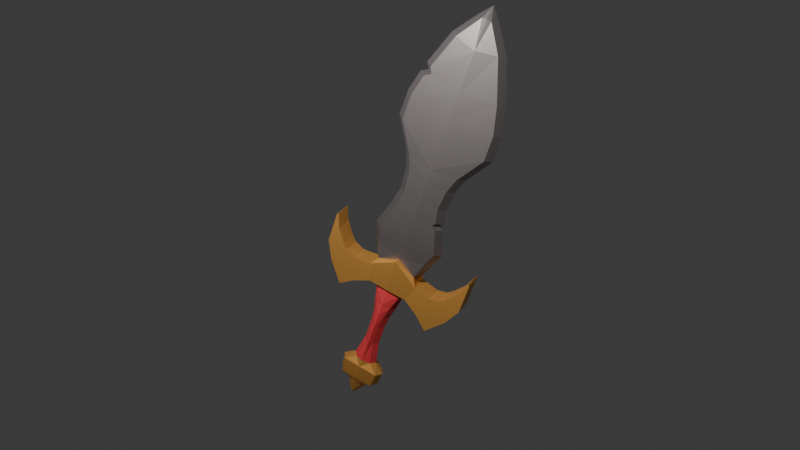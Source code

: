 # Source: Sword_LP3.blend  (saved by Blender 5.1.30; exported with 4.5.12 LTS)
import bpy
from mathutils import Matrix  # noqa: F401  (used for matrix-valued properties, if any)

bpy.ops.wm.read_factory_settings(use_empty=True)
scene = bpy.context.scene
scene.name = 'Scene'

# ---- collections
col_collection = bpy.data.collections.new('Collection'); scene.collection.children.link(col_collection)
col_epee = bpy.data.collections.new('Epee'); scene.collection.children.link(col_epee)

# ---- materials (node trees are filled in below, after node groups)
mat_lame = bpy.data.materials.new('Lame')
mat_lame.alpha_threshold = 0.0
mat_lame.use_backface_culling_lightprobe_volume = False
mat_lame.roughness = 0.5
mat_lame.line_color = (0.0, 0.0, 0.0, 1.0)
mat_poign_e = bpy.data.materials.new('Poignée')
mat_pommeaugarde = bpy.data.materials.new('PommeauGarde')
mat_pommeaugarde.alpha_threshold = 0.0
mat_pommeaugarde.use_backface_culling_lightprobe_volume = False
mat_pommeaugarde.roughness = 0.5
mat_pommeaugarde.line_color = (0.0, 0.0, 0.0, 1.0)

# ---- material node trees
mat_lame.use_nodes = True; mat_lame.node_tree.nodes.clear()
_N = mat_lame.node_tree.nodes; _L = mat_lame.node_tree.links
n0 = _N.new('ShaderNodeOutputMaterial'); n0.name = 'Material Output'; n0.location = (200, 100)
n1 = _N.new('ShaderNodeBsdfPrincipled'); n1.name = 'Principled BSDF'; n1.location = (-200, 100)
n1.inputs[0].default_value = (0.1543, 0.1384, 0.1366, 1.0)
n1.inputs[1].default_value = 0.6983
_L.new(n1.outputs[0], n0.inputs[0])
n0.is_active_output = True
mat_poign_e.use_nodes = True; mat_poign_e.node_tree.nodes.clear()
_N = mat_poign_e.node_tree.nodes; _L = mat_poign_e.node_tree.links
n0 = _N.new('ShaderNodeBsdfPrincipled'); n0.name = 'BSDF guidée'; n0.location = (-200, 100)
n0.inputs[0].default_value = (0.8, 0.05704, 0.0665, 1.0)
n0.inputs[1].default_value = 0.257
n1 = _N.new('ShaderNodeOutputMaterial'); n1.name = 'Sortie matériau'; n1.location = (200, 100)
_L.new(n0.outputs[0], n1.inputs[0])
n1.is_active_output = True
mat_pommeaugarde.use_nodes = True; mat_pommeaugarde.node_tree.nodes.clear()
_N = mat_pommeaugarde.node_tree.nodes; _L = mat_pommeaugarde.node_tree.links
n0 = _N.new('ShaderNodeOutputMaterial'); n0.name = 'Material Output'; n0.location = (200, 100)
n1 = _N.new('ShaderNodeBsdfPrincipled'); n1.name = 'Principled BSDF'; n1.location = (-200, 100)
n1.inputs[0].default_value = (1.0, 0.496, 0.1204, 1.0)
n1.inputs[1].default_value = 0.8492
_L.new(n1.outputs[0], n0.inputs[0])
n0.is_active_output = True

# ---- world
world_world = bpy.data.worlds.new('World'); scene.world = world_world
world_world.use_nodes = True; world_world.node_tree.nodes.clear()
_N = world_world.node_tree.nodes; _L = world_world.node_tree.links
n0 = _N.new('ShaderNodeOutputWorld'); n0.name = 'World Output'; n0.location = (200, 100)
n1 = _N.new('ShaderNodeBackground'); n1.name = 'Background'; n1.location = (-200, 100)
n1.inputs[0].default_value = (0.05088, 0.05088, 0.05088, 1.0)
_L.new(n1.outputs[0], n0.inputs[0])
n0.is_active_output = True
world_world.color = (0.05088, 0.05088, 0.05088)
world_world.sun_shadow_jitter_overblur = 0.0

# ---- cameras
cam_camera = bpy.data.cameras.new('Camera')
cam_camera.clip_end = 100.0
cam_camera.ortho_scale = 7.314

# ---- lights
light_light = bpy.data.lights.new('Light', 'POINT')
light_light.energy = 1000.0
light_light.shadow_soft_size = 0.1

# ---- meshes
me_cube = bpy.data.meshes.new('Cube')
me_cube.from_pydata([(0.9503, -0.371, 0.0648), (0.0, -0.3892, 0.5586), (1.065, 0.0, -0.2682), (2.307, 0.0, 8.368), (0.0, -0.3892, 1.33), (1.493, 0.0, 0.9073), (1.189, -0.2961, 0.9073), (0.0, -0.3892, 2.129), (1.749, 0.0, 1.615), (1.446, -0.2961, 1.615), (0.0, -0.3892, 3.115), (0.0, -0.3892, 4.905), (1.255, 0.0, 4.886), (0.9517, -0.2961, 4.886), (0.0, -0.3892, 6.883), (2.325, 0.0, 7.116), (2.022, -0.2961, 7.116), (0.0, -0.3892, 9.485), (1.983, 0.0, 9.718), (1.68, -0.2961, 9.718), (0.0, -0.3892, 11.53), (1.289, 0.0, 11.71), (0.9857, -0.2961, 11.71), (0.0, -0.311, 12.95), (0.4625, 0.0, 12.91), (0.2104, -0.2463, 12.91), (2.004, -0.2961, 8.368), (0.0, -0.3892, 8.095), (1.489, 0.0, 5.658), (1.186, -0.2961, 5.658), (0.0, -0.3892, 5.581), (1.168, 0.0, 3.874), (0.8651, -0.2961, 3.874), (0.0, -0.3892, 3.918), (0.0, 0.0, 13.32), (0.0, 0.0, 13.49), (0.0, 0.0, 13.49), (-0.9503, -0.371, 0.0648), (-1.065, 0.0, -0.2682), (-2.307, 0.0, 8.368), (-1.493, 0.0, 0.9073), (-1.189, -0.2961, 0.9073), (-1.749, 0.0, 1.615), (-1.446, -0.2961, 1.615), (-1.336, 0.0, 2.995), (-1.033, -0.2961, 2.995), (-1.255, 0.0, 4.886), (-0.9517, -0.2961, 4.886), (-2.325, 0.0, 7.116), (-2.022, -0.2961, 7.116), (-1.289, 0.0, 11.71), (-0.9857, -0.2961, 11.71), (-0.4625, 0.0, 12.91), (-0.2104, -0.2463, 12.91), (-2.004, -0.2961, 8.368), (-1.489, 0.0, 5.658), (-1.186, -0.2961, 5.658), (-1.168, 0.0, 3.874), (-0.8651, -0.2961, 3.874), (1.306, 0.0, 3.149), (1.381, 2.235e-08, 2.843), (1.102, 0.0, 2.995), (1.078, -0.2961, 2.843), (1.003, -0.2961, 3.149), (0.879, -0.3099, 3.012), (-2.042, 0.0, 9.473), (-1.899, -2.98e-08, 9.96), (-1.718, 0.0, 9.69), (-1.596, -0.2961, 9.96), (-1.739, -0.2961, 9.473), (-1.435, -0.3097, 9.684)], [], [(1, 0, 6, 4), (6, 5, 8, 9), (0, 2, 5, 6), (4, 6, 9, 7), (33, 32, 13, 11), (30, 29, 16, 14), (32, 31, 12, 13), (26, 3, 18, 19), (29, 28, 15, 16), (19, 18, 21, 22), (27, 26, 19, 17), (20, 22, 25, 23), (17, 19, 22, 20), (22, 21, 24, 25), (14, 16, 26, 27), (16, 15, 3, 26), (13, 12, 28, 29), (11, 13, 29, 30), (36, 34, 35), (25, 24, 36, 35), (25, 35, 23), (1, 4, 41, 37), (41, 43, 42, 40), (37, 41, 40, 38), (43, 45, 44, 42), (4, 7, 43, 41), (33, 11, 47, 58), (7, 10, 45, 43), (30, 14, 49, 56), (58, 47, 46, 57), (56, 49, 48, 55), (20, 23, 53, 51), (51, 53, 52, 50), (14, 27, 54, 49), (49, 54, 39, 48), (47, 56, 55, 46), (11, 30, 56, 47), (45, 58, 57, 44), (10, 33, 58, 45), (53, 35, 36, 52), (53, 23, 35), (59, 63, 64, 61), (61, 64, 62, 60), (63, 59, 31, 32), (9, 8, 60, 62), (7, 9, 62, 64, 10), (10, 64, 63, 32, 33), (65, 69, 70, 67), (67, 70, 68, 66), (54, 69, 65, 39), (68, 51, 50, 66), (17, 20, 51, 68, 70), (27, 17, 70, 69, 54)])
_uv = me_cube.uv_layers.new(name='UVMap')
_uv.uv.foreach_set('vector', [0.75, 0.7108, 0.6539, 0.7212, 0.6395, 0.7033, 0.75, 0.7108, 0.6395, 0.7033, 0.6395, 0.625, 0.6395, 0.625, 0.6395, 0.7033, 0.6539, 0.7212, 0.6395, 0.625, 0.6395, 0.625, 0.6395, 0.7033, 0.75, 0.7108, 0.6395, 0.7033, 0.6395, 0.7033, 0.75, 0.7108, 0.75, 0.7108, 0.6395, 0.7033, 0.6395, 0.7033, 0.75, 0.7108, 0.75, 0.7108, 0.6395, 0.7033, 0.6395, 0.7033, 0.75, 0.7108, 0.6395, 0.7033, 0.6395, 0.625, 0.6395, 0.625, 0.6395, 0.7033, 0.6395, 0.7033, 0.6395, 0.625, 0.6395, 0.625, 0.6395, 0.7033, 0.6395, 0.7033, 0.6395, 0.625, 0.6395, 0.625, 0.6395, 0.7033, 0.6395, 0.7033, 0.6395, 0.625, 0.6395, 0.625, 0.6395, 0.7033, 0.75, 0.7108, 0.6395, 0.7033, 0.6395, 0.7033, 0.75, 0.7108, 0.75, 0.7108, 0.6395, 0.7033, 0.6395, 0.6901, 0.6395, 0.7033, 0.75, 0.7108, 0.6395, 0.7033, 0.6395, 0.7033, 0.75, 0.7108, 0.6395, 0.7033, 0.6395, 0.625, 0.6395, 0.625, 0.6395, 0.6901, 0.75, 0.7108, 0.6395, 0.7033, 0.6395, 0.7033, 0.75, 0.7108, 0.6395, 0.7033, 0.6395, 0.625, 0.6395, 0.625, 0.6395, 0.7033, 0.6395, 0.7033, 0.6395, 0.625, 0.6395, 0.625, 0.6395, 0.7033, 0.75, 0.7108, 0.6395, 0.7033, 0.6395, 0.7033, 0.75, 0.7108, 0.6395, 0.625, 0.75, 0.625, 0.6527, 0.6379, 0.6395, 0.6901, 0.6395, 0.625, 0.6395, 0.625, 0.6527, 0.6379, 0.6395, 0.6901, 0.6527, 0.6379, 0.6395, 0.7033, 0.75, 0.7108, 0.75, 0.7108, 0.6395, 0.7033, 0.6539, 0.7212, 0.6395, 0.7033, 0.6395, 0.7033, 0.6395, 0.625, 0.6395, 0.625, 0.6539, 0.7212, 0.6395, 0.7033, 0.6395, 0.625, 0.6395, 0.625, 0.6395, 0.7033, 0.6395, 0.7033, 0.6395, 0.625, 0.6395, 0.625, 0.75, 0.7108, 0.75, 0.7108, 0.6395, 0.7033, 0.6395, 0.7033, 0.75, 0.7108, 0.75, 0.7108, 0.6395, 0.7033, 0.6395, 0.7033, 0.75, 0.7108, 0.75, 0.7108, 0.6395, 0.7033, 0.6395, 0.7033, 0.75, 0.7108, 0.75, 0.7108, 0.6395, 0.7033, 0.6395, 0.7033, 0.6395, 0.7033, 0.6395, 0.7033, 0.6395, 0.625, 0.6395, 0.625, 0.6395, 0.7033, 0.6395, 0.7033, 0.6395, 0.625, 0.6395, 0.625, 0.75, 0.7108, 0.6395, 0.7033, 0.6395, 0.6901, 0.6395, 0.7033, 0.6395, 0.7033, 0.6395, 0.6901, 0.6395, 0.625, 0.6395, 0.625, 0.75, 0.7108, 0.75, 0.7108, 0.6395, 0.7033, 0.6395, 0.7033, 0.6395, 0.7033, 0.6395, 0.7033, 0.6395, 0.625, 0.6395, 0.625, 0.6395, 0.7033, 0.6395, 0.7033, 0.6395, 0.625, 0.6395, 0.625, 0.75, 0.7108, 0.75, 0.7108, 0.6395, 0.7033, 0.6395, 0.7033, 0.6395, 0.7033, 0.6395, 0.7033, 0.6395, 0.625, 0.6395, 0.625, 0.75, 0.7108, 0.75, 0.7108, 0.6395, 0.7033, 0.6395, 0.7033, 0.6395, 0.6901, 0.6527, 0.6379, 0.6395, 0.625, 0.6395, 0.625, 0.6395, 0.6901, 0.6395, 0.7033, 0.6527, 0.6379, 0.6395, 0.625, 0.6395, 0.7033, 0.656, 0.7044, 0.6395, 0.625, 0.6395, 0.625, 0.656, 0.7044, 0.6395, 0.7033, 0.6395, 0.625, 0.6395, 0.7033, 0.6395, 0.625, 0.6395, 0.625, 0.6395, 0.7033, 0.6395, 0.7033, 0.6395, 0.625, 0.6395, 0.625, 0.6395, 0.7033, 0.75, 0.7108, 0.6395, 0.7033, 0.6395, 0.7033, 0.656, 0.7044, 0.75, 0.7108, 0.75, 0.7108, 0.656, 0.7044, 0.6395, 0.7033, 0.6395, 0.7033, 0.75, 0.7108, 0.6395, 0.625, 0.6395, 0.7033, 0.6557, 0.7044, 0.6395, 0.626, 0.6395, 0.626, 0.6557, 0.7044, 0.6395, 0.7033, 0.6395, 0.625, 0.6395, 0.7033, 0.6395, 0.7033, 0.6395, 0.625, 0.6395, 0.625, 0.6395, 0.7033, 0.6395, 0.7033, 0.6395, 0.625, 0.6395, 0.625, 0.75, 0.7108, 0.75, 0.7108, 0.6395, 0.7033, 0.6395, 0.7033, 0.6557, 0.7044, 0.75, 0.7108, 0.75, 0.7108, 0.6557, 0.7044, 0.6395, 0.7033, 0.6395, 0.7033])
me_cube.materials.append(mat_lame)
me_cube.use_mirror_vertex_groups = False
me_cube.update()
me_cube_001 = bpy.data.meshes.new('Cube.001')
me_cube_001.from_pydata([(0.6689, -0.3018, -1.253), (0.0, -0.4391, -1.209), (0.7738, 0.0, -1.26), (0.0, -0.4391, -2.205), (0.5769, 0.0, -2.337), (0.3663, -0.2802, -2.337), (0.0, -0.4391, -3.533), (0.3743, 0.0, -3.665), (0.1636, -0.2802, -3.665), (0.0, -0.4391, -4.57), (0.3779, 0.0, -4.702), (0.1673, -0.2802, -4.702), (0.0, -0.4391, -5.846), (0.5927, 0.0, -5.884), (0.382, -0.2852, -5.884), (0.0, -0.4391, -2.877), (0.2264, -0.2842, -3.018), (0.4371, 0.0, -3.018), (-0.6689, -0.3018, -1.253), (-0.7738, 0.0, -1.26), (-0.5769, 0.0, -2.337), (-0.3663, -0.2802, -2.337), (-0.3743, 0.0, -3.665), (-0.1636, -0.2802, -3.665), (-0.3779, 0.0, -4.702), (-0.1673, -0.2802, -4.702), (-0.5927, 0.0, -5.884), (-0.382, -0.2852, -5.884), (-0.2264, -0.2842, -3.018), (-0.4371, 0.0, -3.018)], [], [(0, 1, 3, 5), (17, 16, 8, 7), (2, 0, 5, 4), (7, 8, 11, 10), (16, 15, 6, 8), (11, 9, 12, 14), (8, 6, 9, 11), (10, 11, 14, 13), (5, 3, 15, 16), (4, 5, 16, 17), (18, 21, 3, 1), (29, 22, 23, 28), (19, 20, 21, 18), (22, 24, 25, 23), (28, 23, 6, 15), (25, 27, 12, 9), (23, 25, 9, 6), (24, 26, 27, 25), (21, 28, 15, 3), (20, 29, 28, 21)])
_uv = me_cube_001.uv_layers.new(name='UVMap')
_uv.uv.foreach_set('vector', [0.3376, 0.7009, 0.25, 0.7009, 0.25, 0.7009, 0.3513, 0.7009, 0.3513, 0.625, 0.3513, 0.7009, 0.3513, 0.7009, 0.3513, 0.625, 0.3513, 0.625, 0.3376, 0.7009, 0.3513, 0.7009, 0.3513, 0.625, 0.3513, 0.625, 0.3513, 0.7009, 0.3513, 0.7009, 0.3513, 0.625, 0.3513, 0.7009, 0.25, 0.7009, 0.25, 0.7009, 0.3513, 0.7009, 0.3513, 0.7009, 0.25, 0.7009, 0.25, 0.7009, 0.3513, 0.7009, 0.3513, 0.7009, 0.25, 0.7009, 0.25, 0.7009, 0.3513, 0.7009, 0.3513, 0.625, 0.3513, 0.7009, 0.3513, 0.7009, 0.3513, 0.625, 0.3513, 0.7009, 0.25, 0.7009, 0.25, 0.7009, 0.3513, 0.7009, 0.3513, 0.625, 0.3513, 0.7009, 0.3513, 0.7009, 0.3513, 0.625, 0.3376, 0.7009, 0.3513, 0.7009, 0.25, 0.7009, 0.25, 0.7009, 0.3513, 0.625, 0.3513, 0.625, 0.3513, 0.7009, 0.3513, 0.7009, 0.3513, 0.625, 0.3513, 0.625, 0.3513, 0.7009, 0.3376, 0.7009, 0.3513, 0.625, 0.3513, 0.625, 0.3513, 0.7009, 0.3513, 0.7009, 0.3513, 0.7009, 0.3513, 0.7009, 0.25, 0.7009, 0.25, 0.7009, 0.3513, 0.7009, 0.3513, 0.7009, 0.25, 0.7009, 0.25, 0.7009, 0.3513, 0.7009, 0.3513, 0.7009, 0.25, 0.7009, 0.25, 0.7009, 0.3513, 0.625, 0.3513, 0.625, 0.3513, 0.7009, 0.3513, 0.7009, 0.3513, 0.7009, 0.3513, 0.7009, 0.25, 0.7009, 0.25, 0.7009, 0.3513, 0.625, 0.3513, 0.625, 0.3513, 0.7009, 0.3513, 0.7009])
me_cube_001.materials.append(mat_poign_e)
me_cube_001.use_mirror_vertex_groups = False
me_cube_001.update()
me_cube_002 = bpy.data.meshes.new('Cube.002')
me_cube_002.from_pydata([(0.9503, -0.371, 0.0648), (0.6689, -0.3018, -1.253), (0.0, -0.3892, 0.5586), (0.0, -0.4391, -1.209), (1.065, 0.0, -0.2682), (0.7738, 0.0, -1.26), (2.041, -0.4614, -0.5229), (1.706, -0.4614, -1.728), (2.041, 0.0, -0.5229), (1.706, 0.0, -1.728), (2.525, -0.4614, -0.3612), (2.358, -0.4614, -2.298), (2.525, 0.0, -0.3612), (2.358, 0.0, -2.298), (2.78, -0.4614, -0.0914), (3.115, -0.4614, -1.296), (2.78, 0.0, -0.0914), (3.115, 0.0, -1.296), (3.225, -0.4614, 0.5372), (3.539, -0.4614, -0.3745), (3.225, 0.0, 0.5372), (3.539, 0.0, -0.3745), (3.47, -0.4614, 1.245), (3.533, -0.4614, 1.17), (3.47, 0.0, 1.245), (3.533, 0.0, 1.17), (1.205, 0.0, -0.3768), (1.205, -0.4614, -0.3768), (0.0, -0.6801, 0.5586), (0.0, -0.5748, -1.209), (0.9546, -0.4614, -1.272), (0.9546, 0.0, -1.272), (0.7738, -0.2802, -1.26), (0.7738, 0.0, -1.26), (0.0, -0.4391, -5.846), (0.5927, 0.0, -5.884), (0.382, -0.2852, -5.884), (0.0, -0.5354, -6.179), (1.107, 0.0, -6.311), (0.8961, -0.3764, -6.311), (0.0, -0.5354, -6.922), (1.018, 0.0, -7.054), (0.8077, -0.3764, -7.054), (0.0, -0.4391, -7.234), (0.5843, 0.0, -7.305), (0.3737, -0.2802, -7.305), (0.0, 0.0, -8.057), (0.0, -0.295, -8.057), (0.1206, 0.0, -8.078), (0.1206, -0.1361, -8.078), (-0.9503, -0.371, 0.0648), (-0.6689, -0.3018, -1.253), (-1.065, 0.0, -0.2682), (-0.7738, 0.0, -1.26), (-2.041, -0.4614, -0.5229), (-1.706, -0.4614, -1.728), (-2.041, 0.0, -0.5229), (-1.706, 0.0, -1.728), (-2.525, -0.4614, -0.3612), (-2.358, -0.4614, -2.298), (-2.525, 0.0, -0.3612), (-2.358, 0.0, -2.298), (-2.78, -0.4614, -0.0914), (-3.115, -0.4614, -1.296), (-2.78, 0.0, -0.0914), (-3.115, 0.0, -1.296), (-3.225, -0.4614, 0.5372), (-3.539, -0.4614, -0.3745), (-3.225, 0.0, 0.5372), (-3.539, 0.0, -0.3745), (-3.47, -0.4614, 1.245), (-3.533, -0.4614, 1.17), (-3.47, 0.0, 1.245), (-3.533, 0.0, 1.17), (-1.205, 0.0, -0.3768), (-1.205, -0.4614, -0.3768), (-0.9546, -0.4614, -1.272), (-0.9546, 0.0, -1.272), (-0.7738, -0.2802, -1.26), (-0.7738, 0.0, -1.26), (-0.5927, 0.0, -5.884), (-0.382, -0.2852, -5.884), (-1.107, 0.0, -6.311), (-0.8961, -0.3764, -6.311), (-1.018, 0.0, -7.054), (-0.8077, -0.3764, -7.054), (-0.5843, 0.0, -7.305), (-0.3737, -0.2802, -7.305), (-0.1206, 0.0, -8.078), (-0.1206, -0.1361, -8.078), (3.47, -0.4614, 1.245), (3.533, -0.4614, 1.17), (3.47, 0.0, 1.245), (3.533, 0.0, 1.17)], [], [(26, 27, 6, 8), (30, 27, 28, 29), (8, 6, 10, 12), (27, 30, 7, 6), (30, 31, 9, 7), (12, 10, 14, 16), (7, 9, 13, 11), (6, 7, 11, 10), (15, 17, 21, 19), (11, 13, 17, 15), (10, 11, 15, 14), (19, 21, 25, 23), (14, 15, 19, 18), (16, 14, 18, 20), (18, 19, 23, 22), (20, 18, 22, 24), (4, 0, 27, 26), (0, 2, 28, 27), (3, 1, 30, 29), (1, 5, 31, 30), (5, 1, 32, 33), (36, 34, 37, 39), (38, 39, 42, 41), (35, 36, 39, 38), (41, 42, 45, 44), (39, 37, 40, 42), (44, 45, 49, 48), (42, 40, 43, 45), (46, 48, 49, 47), (45, 43, 47, 49), (74, 56, 54, 75), (76, 29, 28, 75), (56, 60, 58, 54), (75, 54, 55, 76), (76, 55, 57, 77), (60, 64, 62, 58), (55, 59, 61, 57), (54, 58, 59, 55), (63, 67, 69, 65), (59, 63, 65, 61), (58, 62, 63, 59), (67, 71, 73, 69), (62, 66, 67, 63), (64, 68, 66, 62), (73, 71, 70, 72), (66, 70, 71, 67), (68, 72, 70, 66), (52, 74, 75, 50), (50, 75, 28, 2), (3, 29, 76, 51), (51, 76, 77, 53), (53, 79, 78, 51), (81, 83, 37, 34), (82, 84, 85, 83), (80, 82, 83, 81), (84, 86, 87, 85), (83, 85, 40, 37), (86, 88, 89, 87), (85, 87, 43, 40), (46, 47, 89, 88), (87, 89, 47, 43), (93, 92, 90, 91)])
_uv = me_cube_002.uv_layers.new(name='UVMap')
_uv.uv.foreach_set('vector', [0.625, 0.625, 0.625, 0.75, 0.625, 0.75, 0.625, 0.625, 0.375, 0.75, 0.625, 0.75, 0.625, 0.875, 0.375, 0.875, 0.625, 0.625, 0.625, 0.75, 0.625, 0.75, 0.625, 0.625, 0.625, 0.75, 0.375, 0.75, 0.375, 0.75, 0.625, 0.75, 0.375, 0.75, 0.375, 0.625, 0.375, 0.625, 0.375, 0.75, 0.625, 0.625, 0.625, 0.75, 0.625, 0.75, 0.625, 0.625, 0.375, 0.75, 0.375, 0.625, 0.375, 0.625, 0.375, 0.75, 0.625, 0.75, 0.375, 0.75, 0.375, 0.75, 0.625, 0.75, 0.375, 0.75, 0.375, 0.625, 0.375, 0.625, 0.375, 0.75, 0.375, 0.75, 0.375, 0.625, 0.375, 0.625, 0.375, 0.75, 0.625, 0.75, 0.375, 0.75, 0.375, 0.75, 0.625, 0.75, 0.375, 0.75, 0.375, 0.625, 0.375, 0.625, 0.375, 0.75, 0.625, 0.75, 0.375, 0.75, 0.375, 0.75, 0.625, 0.75, 0.625, 0.625, 0.625, 0.75, 0.625, 0.75, 0.625, 0.625, 0.625, 0.75, 0.375, 0.75, 0.375, 0.75, 0.625, 0.75, 0.625, 0.625, 0.625, 0.75, 0.625, 0.75, 0.625, 0.625, 0.6395, 0.625, 0.6539, 0.7212, 0.625, 0.75, 0.625, 0.625, 0.6539, 0.7212, 0.75, 0.7108, 0.75, 0.75, 0.625, 0.75, 0.25, 0.7009, 0.3376, 0.7009, 0.375, 0.75, 0.25, 0.75, 0.3376, 0.7009, 0.3513, 0.625, 0.375, 0.625, 0.375, 0.75, 0.3513, 0.625, 0.3376, 0.7009, 0.3513, 0.7009, 0.3513, 0.625, 0.3513, 0.7009, 0.25, 0.7009, 0.25, 0.7009, 0.3513, 0.7009, 0.3513, 0.625, 0.3513, 0.7009, 0.3513, 0.7009, 0.3513, 0.625, 0.3513, 0.625, 0.3513, 0.7009, 0.3513, 0.7009, 0.3513, 0.625, 0.3513, 0.625, 0.3513, 0.7009, 0.3513, 0.7009, 0.3513, 0.625, 0.3513, 0.7009, 0.25, 0.7009, 0.25, 0.7009, 0.3513, 0.7009, 0.3513, 0.625, 0.3513, 0.7009, 0.3513, 0.7009, 0.3513, 0.625, 0.3513, 0.7009, 0.25, 0.7009, 0.25, 0.7009, 0.3513, 0.7009, 0.25, 0.625, 0.3513, 0.625, 0.3513, 0.7009, 0.25, 0.7009, 0.3513, 0.7009, 0.25, 0.7009, 0.25, 0.7009, 0.3513, 0.7009, 0.625, 0.625, 0.625, 0.625, 0.625, 0.75, 0.625, 0.75, 0.375, 0.75, 0.375, 0.875, 0.625, 0.875, 0.625, 0.75, 0.625, 0.625, 0.625, 0.625, 0.625, 0.75, 0.625, 0.75, 0.625, 0.75, 0.625, 0.75, 0.375, 0.75, 0.375, 0.75, 0.375, 0.75, 0.375, 0.75, 0.375, 0.625, 0.375, 0.625, 0.625, 0.625, 0.625, 0.625, 0.625, 0.75, 0.625, 0.75, 0.375, 0.75, 0.375, 0.75, 0.375, 0.625, 0.375, 0.625, 0.625, 0.75, 0.625, 0.75, 0.375, 0.75, 0.375, 0.75, 0.375, 0.75, 0.375, 0.75, 0.375, 0.625, 0.375, 0.625, 0.375, 0.75, 0.375, 0.75, 0.375, 0.625, 0.375, 0.625, 0.625, 0.75, 0.625, 0.75, 0.375, 0.75, 0.375, 0.75, 0.375, 0.75, 0.375, 0.75, 0.375, 0.625, 0.375, 0.625, 0.625, 0.75, 0.625, 0.75, 0.375, 0.75, 0.375, 0.75, 0.625, 0.625, 0.625, 0.625, 0.625, 0.75, 0.625, 0.75, 0.375, 0.625, 0.375, 0.75, 0.625, 0.75, 0.625, 0.625, 0.625, 0.75, 0.625, 0.75, 0.375, 0.75, 0.375, 0.75, 0.625, 0.625, 0.625, 0.625, 0.625, 0.75, 0.625, 0.75, 0.6395, 0.625, 0.625, 0.625, 0.625, 0.75, 0.6539, 0.7212, 0.6539, 0.7212, 0.625, 0.75, 0.75, 0.75, 0.75, 0.7108, 0.25, 0.7009, 0.25, 0.75, 0.375, 0.75, 0.3376, 0.7009, 0.3376, 0.7009, 0.375, 0.75, 0.375, 0.625, 0.3513, 0.625, 0.3513, 0.625, 0.3513, 0.625, 0.3513, 0.7009, 0.3376, 0.7009, 0.3513, 0.7009, 0.3513, 0.7009, 0.25, 0.7009, 0.25, 0.7009, 0.3513, 0.625, 0.3513, 0.625, 0.3513, 0.7009, 0.3513, 0.7009, 0.3513, 0.625, 0.3513, 0.625, 0.3513, 0.7009, 0.3513, 0.7009, 0.3513, 0.625, 0.3513, 0.625, 0.3513, 0.7009, 0.3513, 0.7009, 0.3513, 0.7009, 0.3513, 0.7009, 0.25, 0.7009, 0.25, 0.7009, 0.3513, 0.625, 0.3513, 0.625, 0.3513, 0.7009, 0.3513, 0.7009, 0.3513, 0.7009, 0.3513, 0.7009, 0.25, 0.7009, 0.25, 0.7009, 0.25, 0.625, 0.25, 0.7009, 0.3513, 0.7009, 0.3513, 0.625, 0.3513, 0.7009, 0.3513, 0.7009, 0.25, 0.7009, 0.25, 0.7009, 0.375, 0.625, 0.625, 0.625, 0.625, 0.75, 0.375, 0.75])
me_cube_002.materials.append(mat_pommeaugarde)
me_cube_002.use_mirror_vertex_groups = False
me_cube_002.update()

# ---- objects
ob_light = bpy.data.objects.new('Light', light_light)
ob_camera = bpy.data.objects.new('Camera', cam_camera)
ob_objet_vide = bpy.data.objects.new('Objet vide', None)
ob_lame = bpy.data.objects.new('Lame', me_cube)
ob_poign_e = bpy.data.objects.new('Poignée', me_cube_001)
ob_pommeauetgarde = bpy.data.objects.new('PommeauEtGarde', me_cube_002)

# ---- transforms, parenting, visibility, modifiers, constraints
ob_light.location = (1.063, -2.549, 2.656)
ob_light.rotation_euler = (0.6503, 0.05522, 1.866)
ob_light.lock_rotations_4d = False
ob_light.empty_display_type = 'ARROWS'
ob_light.color = (0.0, 0.0, 0.0, 0.0)
ob_light.lineart.crease_threshold = 0.0
ob_camera.location = (7.359, -6.926, 4.958)
ob_camera.rotation_euler = (1.109, 0.0, 0.8149)
ob_camera.lock_rotations_4d = False
ob_camera.empty_display_type = 'ARROWS'
ob_camera.color = (0.0, 0.0, 0.0, 0.0)
ob_camera.display_type = 'WIRE'
ob_camera.lineart.crease_threshold = 0.0
ob_objet_vide.location = (-0.05076, -2.974e-09, 0.004463)
ob_objet_vide.rotation_euler = (1.571, -0.0, 0.0)
ob_objet_vide.empty_display_type = 'IMAGE'
ob_objet_vide.empty_display_size = 5.0
ob_lame.location = (0.0, 5.96e-08, -0.5355)
ob_lame.rotation_euler = (0.0, 0.3178, 0.3605)
ob_lame.scale = (0.2221, 0.2221, 0.2221)
ob_lame.lock_rotations_4d = False
ob_lame.empty_display_type = 'ARROWS'
ob_lame.lineart.crease_threshold = 0.0
_m = ob_lame.modifiers.new('Miroir.001', 'MIRROR')
_m.use_axis = (False, True, False)
_m.use_clip = True
ob_poign_e.location = (0.0, 5.96e-08, -0.5355)
ob_poign_e.rotation_euler = (0.0, 0.3178, 0.3605)
ob_poign_e.scale = (0.2221, 0.2221, 0.2221)
ob_poign_e.lock_rotations_4d = False
ob_poign_e.empty_display_type = 'ARROWS'
ob_poign_e.lineart.crease_threshold = 0.0
_m = ob_poign_e.modifiers.new('Miroir.001', 'MIRROR')
_m.use_axis = (False, True, False)
_m.use_clip = True
ob_pommeauetgarde.location = (0.0, 5.96e-08, -0.5355)
ob_pommeauetgarde.rotation_euler = (0.0, 0.3178, 0.3605)
ob_pommeauetgarde.scale = (0.2221, 0.2221, 0.2221)
ob_pommeauetgarde.lock_rotations_4d = False
ob_pommeauetgarde.empty_display_type = 'ARROWS'
ob_pommeauetgarde.lineart.crease_threshold = 0.0
_m = ob_pommeauetgarde.modifiers.new('Miroir.001', 'MIRROR')
_m.use_axis = (False, True, False)
_m.use_clip = True

# ---- collection membership
col_collection.objects.link(ob_light)
col_collection.objects.link(ob_camera)
col_collection.objects.link(ob_objet_vide)
col_epee.objects.link(ob_lame)
col_epee.objects.link(ob_poign_e)
col_epee.objects.link(ob_pommeauetgarde)

# ---- scene / render settings (as saved in the file)
scene.camera = ob_camera
scene.frame_start = 1; scene.frame_end = 250; scene.frame_set(1)
scene.render.engine = 'BLENDER_EEVEE_NEXT'
scene.render.bake_bias = 0.0
scene.render.bake_samples = 0
scene.cycles.sampling_pattern = 'TABULATED_SOBOL'
scene.eevee.use_volume_custom_range = False
bpy.context.view_layer.update()
